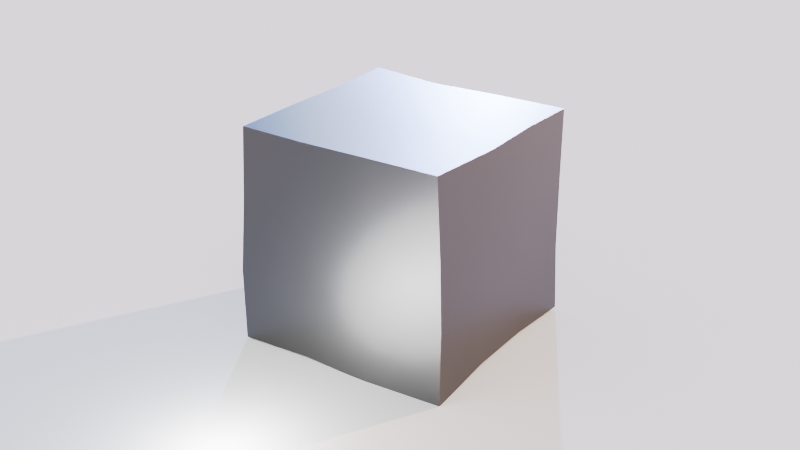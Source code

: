 # Source: chip_simple_cube.blend  (saved by Blender 3.3.6; exported with 4.5.12 LTS)
import bpy
from mathutils import Matrix  # noqa: F401  (used for matrix-valued properties, if any)

bpy.ops.wm.read_factory_settings(use_empty=True)
scene = bpy.context.scene
scene.name = 'Scene'

# ---- collections
col_collection = bpy.data.collections.new('Collection'); scene.collection.children.link(col_collection)
col_collection_2 = bpy.data.collections.new('Collection 2'); scene.collection.children.link(col_collection_2)

# ---- materials (node trees are filled in below, after node groups)
mat_metal = bpy.data.materials.new('Metal')
mat_metal.use_transparent_shadow = False

# ---- node groups
ng_auto_smooth = bpy.data.node_groups.new('Auto Smooth', 'GeometryNodeTree')
_s = ng_auto_smooth.interface.new_socket(name='Geometry', in_out='OUTPUT', socket_type='NodeSocketGeometry')
_s = ng_auto_smooth.interface.new_socket(name='Geometry', in_out='INPUT', socket_type='NodeSocketGeometry')
_s = ng_auto_smooth.interface.new_socket(name='Angle', in_out='INPUT', socket_type='NodeSocketFloat')
_s.subtype = 'ANGLE'
_s.min_value = 0.0
_s.max_value = 3.142
ng_auto_smooth.is_modifier = True
_N = ng_auto_smooth.nodes; _L = ng_auto_smooth.links
n0 = _N.new('NodeGroupOutput'); n0.name = 'Group Output'; n0.location = (480, -100)
n1 = _N.new('NodeGroupInput'); n1.name = 'Group Input'; n1.location = (-420, -300)
n2 = _N.new('NodeGroupInput'); n2.name = 'Group Input.001'; n2.location = (-60, -100)
n3 = _N.new('GeometryNodeSetShadeSmooth'); n3.name = 'Set Shade Smooth'; n3.location = (120, -100)
n3.domain = 'EDGE'
n4 = _N.new('GeometryNodeSetShadeSmooth'); n4.name = 'Set Shade Smooth.001'; n4.location = (300, -100)
n5 = _N.new('GeometryNodeInputMeshEdgeAngle'); n5.name = 'Edge Angle'; n5.location = (-420, -220)
n6 = _N.new('GeometryNodeInputEdgeSmooth'); n6.name = 'Is Edge Smooth'; n6.location = (-60, -160)
n7 = _N.new('GeometryNodeInputShadeSmooth'); n7.name = 'Is Face Smooth'; n7.location = (-240, -340)
n8 = _N.new('FunctionNodeBooleanMath'); n8.name = 'Boolean Math'; n8.location = (-60, -220)
n9 = _N.new('FunctionNodeCompare'); n9.name = 'Compare'; n9.location = (-240, -180)
n9.operation = 'LESS_EQUAL'
_L.new(n5.outputs[0], n9.inputs[0])
_L.new(n4.outputs[0], n0.inputs[0])
_L.new(n1.outputs[1], n9.inputs[1])
_L.new(n9.outputs[0], n8.inputs[0])
_L.new(n7.outputs[0], n8.inputs[1])
_L.new(n2.outputs[0], n3.inputs[0])
_L.new(n6.outputs[0], n3.inputs[1])
_L.new(n3.outputs[0], n4.inputs[0])
_L.new(n8.outputs[0], n3.inputs[2])
n0.is_active_output = True

# ---- material node trees
mat_metal.use_nodes = True; mat_metal.node_tree.nodes.clear()
_N = mat_metal.node_tree.nodes; _L = mat_metal.node_tree.links
n0 = _N.new('ShaderNodeBsdfPrincipled'); n0.name = 'Principled BSDF'; n0.location = (10, 300)
n0.distribution = 'GGX'
n0.subsurface_method = 'RANDOM_WALK_SKIN'
n0.inputs[0].default_value = (0.1065, 0.1065, 0.1065, 1.0)
n0.inputs[1].default_value = 1.0
n0.inputs[2].default_value = 0.4
n0.inputs[3].default_value = 1.45
n0.inputs[27].default_value = (0.0, 0.0, 0.0, 1.0)
n0.inputs[28].default_value = 1.0
n1 = _N.new('ShaderNodeOutputMaterial'); n1.name = 'Material Output'; n1.location = (300, 300)
_L.new(n0.outputs[0], n1.inputs[0])
n1.is_active_output = True

# ---- world
world_world = bpy.data.worlds.new('World'); scene.world = world_world
world_world.use_nodes = True; world_world.node_tree.nodes.clear()
_N = world_world.node_tree.nodes; _L = world_world.node_tree.links
n0 = _N.new('ShaderNodeOutputWorld'); n0.name = 'World Output'; n0.location = (300, 300)
n1 = _N.new('ShaderNodeBackground'); n1.name = 'Background'; n1.location = (10, 300)
n1.inputs[0].default_value = (1.0, 1.0, 1.0, 1.0)
_L.new(n1.outputs[0], n0.inputs[0])
n0.is_active_output = True
world_world.color = (1.0, 1.0, 1.0)
world_world.use_sun_shadow = False
world_world.sun_shadow_jitter_overblur = 0.0

# ---- cameras
cam_camera_001 = bpy.data.cameras.new('Camera.001')

# ---- lights
light_orangesun = bpy.data.lights.new('OrangeSun', 'SUN')
light_orangesun.color = (1.0, 0.5821, 0.4429)
light_orangesun.transmission_factor = 0.0
light_orangesun.angle = 0.01745
light_orangesun.shadow_soft_size = 0.125
light_sun_001 = bpy.data.lights.new('Sun.001', 'SUN')
light_sun_001.color = (0.3459, 0.4728, 1.0)
light_sun_001.transmission_factor = 0.0
light_sun_001.angle = 0.01745
light_sun_001.shadow_soft_size = 0.125
light_point = bpy.data.lights.new('Point', 'POINT')
light_point.transmission_factor = 0.0
light_point.energy = 100.0
light_point.shadow_soft_size = 0.25
light_point.shadow_maximum_resolution = 0.006
light_point.use_absolute_resolution = True

# ---- meshes
me_plane = bpy.data.meshes.new('Plane')
me_plane.from_pydata([(-25.0, -25.0, 0.0), (25.0, -25.0, 0.0), (-25.0, 25.0, 0.0), (25.0, 25.0, 0.0)], [], [(0, 1, 3, 2)])
_uv = me_plane.uv_layers.new(name='UVMap')
_uv.uv.foreach_set('vector', [0.0, 0.0, 1.0, 0.0, 1.0, 1.0, 0.0, 1.0])
me_plane.update()
me_cube = bpy.data.meshes.new('Cube')
me_cube.from_pydata([(-0.4025, -0.4017, -0.4017), (-0.4039, -0.3831, 0.3973), (-0.4095, 0.4096, -0.3963), (-0.3909, 0.3881, 0.4016), (0.4102, -0.408, -0.3929), (0.4101, -0.3948, 0.3892), (0.4, 0.4, -0.4), (0.4077, 0.3978, 0.4121), (-0.3983, -0.4014, -0.1368), (-0.4031, -0.3966, 0.1195), (-0.3998, 0.3971, 0.1315), (-0.4045, 0.4179, -0.1342), (0.4, 0.4, 0.13), (0.4, 0.4, -0.1366), (0.3987, -0.3995, 0.1322), (0.4003, -0.4003, -0.1363), (0.1531, 0.4, -0.4), (-0.1136, 0.4, -0.4), (-0.1158, 0.4022, 0.3998), (0.1561, 0.3929, 0.4041), (-0.1149, -0.3905, -0.3878), (0.1522, -0.3883, -0.392), (0.1459, -0.3966, 0.3975), (-0.1049, -0.4037, 0.3962), (0.1612, -0.391, -0.1385), (-0.1194, -0.4069, -0.1391), (0.166, -0.4045, 0.1438), (-0.1118, -0.4022, 0.1241), (-0.1136, 0.4, -0.1366), (0.1531, 0.4, -0.1366), (-0.1136, 0.4, 0.13), (0.1531, 0.4, 0.13), (-0.4047, 0.1405, -0.3936), (-0.4131, -0.1129, -0.403), (-0.399, -0.1261, 0.3975), (-0.4005, 0.1392, 0.3988), (0.4, -0.1275, -0.4), (0.4, 0.1391, -0.4), (0.4113, 0.1446, 0.3903), (0.4019, -0.1265, 0.3947), (0.4, 0.1391, -0.1366), (0.4, -0.1275, -0.1366), (0.4, 0.1391, 0.13), (0.4, -0.1275, 0.13), (-0.4076, -0.1236, -0.1344), (-0.3999, 0.1396, -0.1369), (-0.3926, -0.1183, 0.1318), (-0.4072, 0.1366, 0.143), (0.1427, 0.1293, 0.3936), (0.1543, -0.1246, 0.4052), (-0.1158, 0.133, 0.3966), (-0.1147, -0.1255, 0.4021), (-0.1136, 0.1391, -0.4), (-0.1136, -0.1275, -0.4), (0.1531, 0.1391, -0.4), (0.1531, -0.1275, -0.4)], [], [(47, 35, 3, 10), (31, 19, 7, 12), (43, 39, 5, 14), (27, 23, 1, 9), (55, 36, 4, 21), (51, 34, 1, 23), (20, 25, 8, 0), (25, 27, 9, 8), (36, 41, 15, 4), (41, 43, 14, 15), (16, 29, 13, 6), (29, 31, 12, 13), (32, 45, 11, 2), (45, 47, 10, 11), (11, 10, 30, 28), (28, 30, 31, 29), (2, 11, 28, 17), (17, 28, 29, 16), (15, 14, 26, 24), (24, 26, 27, 25), (4, 15, 24, 21), (21, 24, 25, 20), (39, 49, 22, 5), (49, 51, 23, 22), (33, 53, 20, 0), (53, 55, 21, 20), (14, 5, 22, 26), (26, 22, 23, 27), (10, 3, 18, 30), (30, 18, 19, 31), (17, 16, 54, 52), (52, 54, 55, 53), (2, 17, 52, 32), (32, 52, 53, 33), (19, 18, 50, 48), (48, 50, 51, 49), (7, 19, 48, 38), (38, 48, 49, 39), (8, 9, 46, 44), (44, 46, 47, 45), (0, 8, 44, 33), (33, 44, 45, 32), (13, 12, 42, 40), (40, 42, 43, 41), (6, 13, 40, 37), (37, 40, 41, 36), (18, 3, 35, 50), (50, 35, 34, 51), (16, 6, 37, 54), (54, 37, 36, 55), (12, 7, 38, 42), (42, 38, 39, 43), (9, 1, 34, 46), (46, 34, 35, 47)])
me_cube.polygons.foreach_set('use_smooth', [True] * 54)
_uv = me_cube.uv_layers.new(name='UVMap')
_uv.uv.foreach_set('vector', [0.5406, 0.1685, 0.625, 0.1685, 0.625, 0.25, 0.5406, 0.25, 0.5406, 0.4228, 0.625, 0.4228, 0.625, 0.5, 0.5406, 0.5, 0.5406, 0.6649, 0.625, 0.6649, 0.625, 0.75, 0.5406, 0.75, 0.5406, 0.9105, 0.625, 0.9105, 0.625, 1.0, 0.5406, 1.0, 0.2978, 0.6649, 0.375, 0.6649, 0.375, 0.75, 0.2978, 0.75, 0.7855, 0.6649, 0.875, 0.6649, 0.875, 0.75, 0.7855, 0.75, 0.375, 0.9105, 0.4573, 0.9105, 0.4573, 1.0, 0.375, 1.0, 0.4573, 0.9105, 0.5406, 0.9105, 0.5406, 1.0, 0.4573, 1.0, 0.375, 0.6649, 0.4573, 0.6649, 0.4573, 0.75, 0.375, 0.75, 0.4573, 0.6649, 0.5406, 0.6649, 0.5406, 0.75, 0.4573, 0.75, 0.375, 0.4228, 0.4573, 0.4228, 0.4573, 0.5, 0.375, 0.5, 0.4573, 0.4228, 0.5406, 0.4228, 0.5406, 0.5, 0.4573, 0.5, 0.375, 0.1685, 0.4573, 0.1685, 0.4573, 0.25, 0.375, 0.25, 0.4573, 0.1685, 0.5406, 0.1685, 0.5406, 0.25, 0.4573, 0.25, 0.4573, 0.25, 0.5406, 0.25, 0.5406, 0.3395, 0.4573, 0.3395, 0.4573, 0.3395, 0.5406, 0.3395, 0.5406, 0.4228, 0.4573, 0.4228, 0.375, 0.25, 0.4573, 0.25, 0.4573, 0.3395, 0.375, 0.3395, 0.375, 0.3395, 0.4573, 0.3395, 0.4573, 0.4228, 0.375, 0.4228, 0.4573, 0.75, 0.5406, 0.75, 0.5406, 0.8272, 0.4573, 0.8272, 0.4573, 0.8272, 0.5406, 0.8272, 0.5406, 0.9105, 0.4573, 0.9105, 0.375, 0.75, 0.4573, 0.75, 0.4573, 0.8272, 0.375, 0.8272, 0.375, 0.8272, 0.4573, 0.8272, 0.4573, 0.9105, 0.375, 0.9105, 0.625, 0.6649, 0.7022, 0.6649, 0.7022, 0.75, 0.625, 0.75, 0.7022, 0.6649, 0.7855, 0.6649, 0.7855, 0.75, 0.7022, 0.75, 0.125, 0.6649, 0.2145, 0.6649, 0.2145, 0.75, 0.125, 0.75, 0.2145, 0.6649, 0.2978, 0.6649, 0.2978, 0.75, 0.2145, 0.75, 0.5406, 0.75, 0.625, 0.75, 0.625, 0.8272, 0.5406, 0.8272, 0.5406, 0.8272, 0.625, 0.8272, 0.625, 0.9105, 0.5406, 0.9105, 0.5406, 0.25, 0.625, 0.25, 0.625, 0.3395, 0.5406, 0.3395, 0.5406, 0.3395, 0.625, 0.3395, 0.625, 0.4228, 0.5406, 0.4228, 0.2145, 0.5, 0.2978, 0.5, 0.2978, 0.5815, 0.2145, 0.5815, 0.2145, 0.5815, 0.2978, 0.5815, 0.2978, 0.6649, 0.2145, 0.6649, 0.125, 0.5, 0.2145, 0.5, 0.2145, 0.5815, 0.125, 0.5815, 0.125, 0.5815, 0.2145, 0.5815, 0.2145, 0.6649, 0.125, 0.6649, 0.7022, 0.5, 0.7855, 0.5, 0.7855, 0.5815, 0.7022, 0.5815, 0.7022, 0.5815, 0.7855, 0.5815, 0.7855, 0.6649, 0.7022, 0.6649, 0.625, 0.5, 0.7022, 0.5, 0.7022, 0.5815, 0.625, 0.5815, 0.625, 0.5815, 0.7022, 0.5815, 0.7022, 0.6649, 0.625, 0.6649, 0.4573, 0.0, 0.5406, 0.0, 0.5406, 0.08515, 0.4573, 0.08515, 0.4573, 0.08515, 0.5406, 0.08515, 0.5406, 0.1685, 0.4573, 0.1685, 0.375, 0.0, 0.4573, 0.0, 0.4573, 0.08515, 0.375, 0.08515, 0.375, 0.08515, 0.4573, 0.08515, 0.4573, 0.1685, 0.375, 0.1685, 0.4573, 0.5, 0.5406, 0.5, 0.5406, 0.5815, 0.4573, 0.5815, 0.4573, 0.5815, 0.5406, 0.5815, 0.5406, 0.6649, 0.4573, 0.6649, 0.375, 0.5, 0.4573, 0.5, 0.4573, 0.5815, 0.375, 0.5815, 0.375, 0.5815, 0.4573, 0.5815, 0.4573, 0.6649, 0.375, 0.6649, 0.7855, 0.5, 0.875, 0.5, 0.875, 0.5815, 0.7855, 0.5815, 0.7855, 0.5815, 0.875, 0.5815, 0.875, 0.6649, 0.7855, 0.6649, 0.2978, 0.5, 0.375, 0.5, 0.375, 0.5815, 0.2978, 0.5815, 0.2978, 0.5815, 0.375, 0.5815, 0.375, 0.6649, 0.2978, 0.6649, 0.5406, 0.5, 0.625, 0.5, 0.625, 0.5815, 0.5406, 0.5815, 0.5406, 0.5815, 0.625, 0.5815, 0.625, 0.6649, 0.5406, 0.6649, 0.5406, 0.0, 0.625, 0.0, 0.625, 0.08515, 0.5406, 0.08515, 0.5406, 0.08515, 0.625, 0.08515, 0.625, 0.1685, 0.5406, 0.1685])
me_cube.materials.append(mat_metal)
me_cube.update()

# ---- objects
ob_orangesun = bpy.data.objects.new('OrangeSun', light_orangesun)
ob_bluesun = bpy.data.objects.new('BlueSun', light_sun_001)
ob_pointlight = bpy.data.objects.new('PointLight', light_point)
ob_camera = bpy.data.objects.new('Camera', cam_camera_001)
ob_plane = bpy.data.objects.new('Plane', me_plane)
ob_cube = bpy.data.objects.new('Cube', me_cube)

# ---- transforms, parenting, visibility, modifiers, constraints
ob_orangesun.location = (2.0, -3.0, 2.0)
ob_orangesun.rotation_euler = (1.326, 0.384, 0.9774)
ob_bluesun.location = (2.0, 3.0, 2.0)
ob_bluesun.rotation_euler = (-1.326, 0.384, -0.9774)
ob_pointlight.location = (-1.0, 0.0, 0.0)
ob_camera.location = (-3.0, -2.0, 2.0)
ob_camera.rotation_euler = (1.152, 0.0, -0.9774)
ob_plane.location = (0.0, 0.0, 0.0)
ob_cube.location = (0.0, 0.0, 0.4)
_m = ob_cube.modifiers.new('Auto Smooth', 'NODES')
_m.node_group = ng_auto_smooth
_gi = [s.identifier for s in ng_auto_smooth.interface.items_tree if s.item_type == 'SOCKET' and s.in_out == 'INPUT']
_m[_gi[1]] = 0.5236  # 'Angle'

# ---- collection membership
col_collection.objects.link(ob_orangesun)
col_collection.objects.link(ob_bluesun)
col_collection.objects.link(ob_pointlight)
col_collection.objects.link(ob_camera)
col_collection.objects.link(ob_plane)
col_collection_2.objects.link(ob_cube)

# ---- scene / render settings (as saved in the file)
scene.camera = ob_camera
scene.frame_start = 1; scene.frame_end = 250; scene.frame_set(0)
scene.render.engine = 'BLENDER_EEVEE_NEXT'
scene.cycles.sampling_pattern = 'TABULATED_SOBOL'
scene.cycles.use_light_tree = False
scene.eevee.taa_samples = 128
scene.eevee.taa_render_samples = 128
scene.eevee.use_gtao = True
scene.eevee.use_raytracing = True
scene.view_settings.view_transform = 'Filmic'
scene.view_settings.use_curve_mapping = True
scene.view_settings.curve_mapping.use_clip = True
scene.view_settings.curve_mapping.clip_max_x = 1.0
scene.view_settings.curve_mapping.clip_max_y = 1.0
scene.view_settings.curve_mapping.extend = 'EXTRAPOLATED'
scene.view_settings.curve_mapping.white_level = (1.0, 1.0, 1.0)
_c = scene.view_settings.curve_mapping.curves[0]
while len(_c.points) > 2: _c.points.remove(_c.points[-1])
_c.points[0].location = (0.0, 0.0); _c.points[0].handle_type = 'AUTO'
_c.points[1].location = (1.0, 1.0); _c.points[1].handle_type = 'AUTO'
_c = scene.view_settings.curve_mapping.curves[1]
while len(_c.points) > 2: _c.points.remove(_c.points[-1])
_c.points[0].location = (0.0, 0.0); _c.points[0].handle_type = 'AUTO'
_c.points[1].location = (1.0, 1.0); _c.points[1].handle_type = 'AUTO'
_c = scene.view_settings.curve_mapping.curves[2]
while len(_c.points) > 2: _c.points.remove(_c.points[-1])
_c.points[0].location = (0.0, 0.0); _c.points[0].handle_type = 'AUTO'
_c.points[1].location = (1.0, 1.0); _c.points[1].handle_type = 'AUTO'
_c = scene.view_settings.curve_mapping.curves[3]
while len(_c.points) > 2: _c.points.remove(_c.points[-1])
_c.points[0].location = (0.0, 0.0); _c.points[0].handle_type = 'AUTO'
_c.points[1].location = (0.30292, 0.2625); _c.points[1].handle_type = 'AUTO'
_p = _c.points.new(0.65693, 0.75625); _p.handle_type = 'AUTO'
_p = _c.points.new(1.0, 1.0); _p.handle_type = 'AUTO'
scene.view_settings.curve_mapping.update()
bpy.context.view_layer.update()
